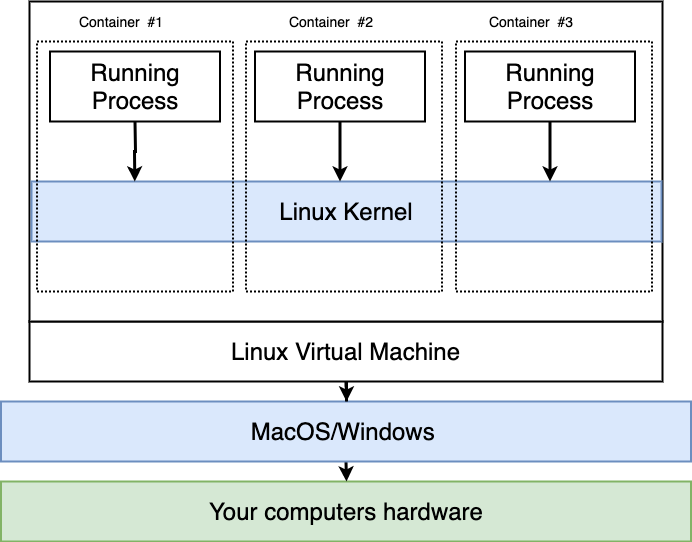

The diagram above was exported from draw.io. Its source (the exported page's mxGraphModel, read from the mxfile embedded in the PNG):
<mxGraphModel dx="1412" dy="740" grid="1" gridSize="10" guides="1" tooltips="1" connect="1" arrows="1" fold="1" page="1" pageScale="1" pageWidth="3300" pageHeight="4681" background="#ffffff" math="0" shadow="0">
  <root>
    <mxCell id="0" />
    <mxCell id="1" parent="0" />
    <mxCell id="2" value="Your computers hardware" style="rounded=0;whiteSpace=wrap;html=1;strokeWidth=2;fontSize=24;align=center;fillColor=#d5e8d4;strokeColor=#82b366;" parent="1" vertex="1">
      <mxGeometry x="649.5" y="710" width="690" height="60" as="geometry" />
    </mxCell>
    <mxCell id="4" style="edgeStyle=orthogonalEdgeStyle;rounded=0;html=1;exitX=0.5;exitY=1;entryX=0.5;entryY=0;jettySize=auto;orthogonalLoop=1;strokeWidth=3;fontSize=24;" parent="1" source="3" target="2" edge="1">
      <mxGeometry relative="1" as="geometry" />
    </mxCell>
    <mxCell id="3" value="MacOS/Windows&amp;nbsp;" style="rounded=0;whiteSpace=wrap;html=1;strokeWidth=2;fontSize=24;align=center;fillColor=#dae8fc;strokeColor=#6c8ebf;" parent="1" vertex="1">
      <mxGeometry x="649.5" y="630" width="690" height="60" as="geometry" />
    </mxCell>
    <mxCell id="6" style="edgeStyle=orthogonalEdgeStyle;rounded=0;html=1;exitX=0.5;exitY=1;jettySize=auto;orthogonalLoop=1;strokeWidth=3;fontSize=24;" parent="1" source="5" target="3" edge="1">
      <mxGeometry relative="1" as="geometry" />
    </mxCell>
    <mxCell id="5" value="Linux Virtual Machine" style="rounded=0;whiteSpace=wrap;html=1;strokeWidth=2;fontSize=24;align=center;" parent="1" vertex="1">
      <mxGeometry x="678" y="550" width="633" height="60" as="geometry" />
    </mxCell>
    <mxCell id="9" value="" style="rounded=0;whiteSpace=wrap;html=1;strokeWidth=2;fontSize=24;align=center;" parent="1" vertex="1">
      <mxGeometry x="678" y="230" width="633" height="320" as="geometry" />
    </mxCell>
    <mxCell id="10" value="Linux Kernel" style="rounded=0;whiteSpace=wrap;html=1;strokeWidth=2;fontSize=24;align=center;fillColor=#dae8fc;strokeColor=#6c8ebf;" parent="1" vertex="1">
      <mxGeometry x="680" y="410" width="630" height="60" as="geometry" />
    </mxCell>
    <mxCell id="12" style="edgeStyle=orthogonalEdgeStyle;rounded=0;html=1;exitX=0.5;exitY=1;entryX=0.164;entryY=0;entryPerimeter=0;jettySize=auto;orthogonalLoop=1;strokeWidth=3;fontSize=13;" parent="1" source="11" target="10" edge="1">
      <mxGeometry relative="1" as="geometry" />
    </mxCell>
    <mxCell id="11" value="Running Process" style="rounded=0;whiteSpace=wrap;html=1;strokeWidth=2;fontSize=24;align=center;" parent="1" vertex="1">
      <mxGeometry x="698.5" y="280" width="170" height="70" as="geometry" />
    </mxCell>
    <mxCell id="13" value="" style="rounded=0;whiteSpace=wrap;html=1;strokeWidth=2;fontSize=13;align=left;fillColor=none;dashed=1;dashPattern=1 1;" parent="1" vertex="1">
      <mxGeometry x="685.5" y="270" width="196" height="250" as="geometry" />
    </mxCell>
    <mxCell id="14" style="edgeStyle=orthogonalEdgeStyle;rounded=0;html=1;exitX=0.5;exitY=1;entryX=0.164;entryY=0;entryPerimeter=0;jettySize=auto;orthogonalLoop=1;strokeWidth=3;fontSize=13;" parent="1" source="15" edge="1">
      <mxGeometry relative="1" as="geometry">
        <mxPoint x="988.5" y="410" as="targetPoint" />
      </mxGeometry>
    </mxCell>
    <mxCell id="15" value="Running Process" style="rounded=0;whiteSpace=wrap;html=1;strokeWidth=2;fontSize=24;align=center;" parent="1" vertex="1">
      <mxGeometry x="903.5" y="280" width="170" height="70" as="geometry" />
    </mxCell>
    <mxCell id="16" value="" style="rounded=0;whiteSpace=wrap;html=1;strokeWidth=2;fontSize=13;align=left;fillColor=none;dashed=1;dashPattern=1 1;" parent="1" vertex="1">
      <mxGeometry x="894.5" y="270" width="196" height="250" as="geometry" />
    </mxCell>
    <mxCell id="17" style="edgeStyle=orthogonalEdgeStyle;rounded=0;html=1;exitX=0.5;exitY=1;entryX=0.164;entryY=0;entryPerimeter=0;jettySize=auto;orthogonalLoop=1;strokeWidth=3;fontSize=13;" parent="1" source="18" edge="1">
      <mxGeometry relative="1" as="geometry">
        <mxPoint x="1198.5" y="410" as="targetPoint" />
      </mxGeometry>
    </mxCell>
    <mxCell id="18" value="Running Process" style="rounded=0;whiteSpace=wrap;html=1;strokeWidth=2;fontSize=24;align=center;" parent="1" vertex="1">
      <mxGeometry x="1113.5" y="280" width="170" height="70" as="geometry" />
    </mxCell>
    <mxCell id="19" value="" style="rounded=0;whiteSpace=wrap;html=1;strokeWidth=2;fontSize=13;align=left;fillColor=none;dashed=1;dashPattern=1 1;" parent="1" vertex="1">
      <mxGeometry x="1104.5" y="270" width="196" height="250" as="geometry" />
    </mxCell>
    <mxCell id="xEz12oG7elJaLXSsVnPS-19" value="Container&amp;nbsp; #1" style="text;html=1;strokeColor=none;fillColor=none;align=center;verticalAlign=middle;whiteSpace=wrap;rounded=0;fontSize=14;" vertex="1" parent="1">
      <mxGeometry x="720" y="240" width="100" height="20" as="geometry" />
    </mxCell>
    <mxCell id="xEz12oG7elJaLXSsVnPS-20" value="Container&amp;nbsp; #2" style="text;html=1;strokeColor=none;fillColor=none;align=center;verticalAlign=middle;whiteSpace=wrap;rounded=0;fontSize=14;" vertex="1" parent="1">
      <mxGeometry x="930" y="240" width="100" height="20" as="geometry" />
    </mxCell>
    <mxCell id="xEz12oG7elJaLXSsVnPS-21" value="Container&amp;nbsp; #3" style="text;html=1;strokeColor=none;fillColor=none;align=center;verticalAlign=middle;whiteSpace=wrap;rounded=0;fontSize=14;" vertex="1" parent="1">
      <mxGeometry x="1130" y="240" width="100" height="20" as="geometry" />
    </mxCell>
  </root>
</mxGraphModel>